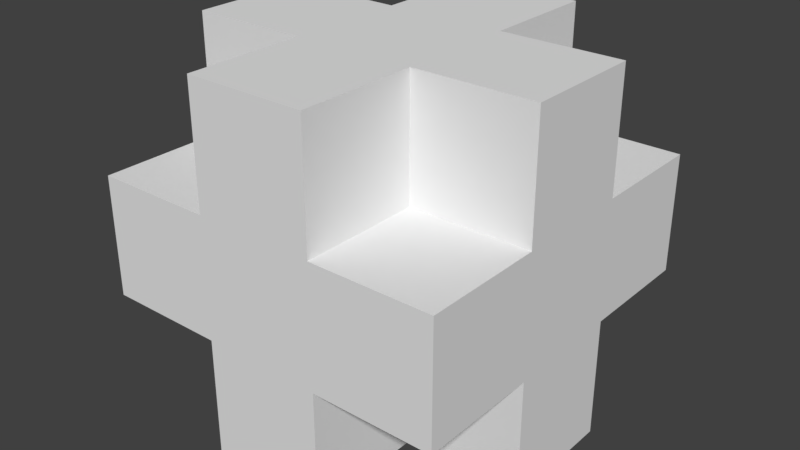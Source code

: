 # Source: PoisonBall.blend  (saved by Blender 2.79.0; exported with 4.5.12 LTS)
import bpy
from mathutils import Matrix  # noqa: F401  (used for matrix-valued properties, if any)

bpy.ops.wm.read_factory_settings(use_empty=True)
scene = bpy.context.scene
scene.name = 'Scene'

# ---- collections
col_collection_1 = bpy.data.collections.new('Collection 1'); scene.collection.children.link(col_collection_1)

# ---- world
world_world = bpy.data.worlds.new('World'); scene.world = world_world
world_world.color = (0.05088, 0.05088, 0.05088)
world_world.use_sun_shadow = False
world_world.sun_shadow_jitter_overblur = 0.0
world_world.cycles.sampling_method = 'MANUAL'

# ---- meshes
me_poisonball = bpy.data.meshes.new('PoisonBall')
me_poisonball.from_pydata([(-0.05, -0.15, -0.15), (-0.05, -0.15, -0.05), (-0.05, -0.05, -0.05), (-0.05, -0.05, -0.15), (-0.15, -0.05, -0.15), (-0.15, -0.05, -0.05), (-0.15, 0.05, -0.05), (-0.15, 0.05, -0.15), (-0.05, 0.05, -0.15), (-0.05, 0.05, -0.05), (-0.05, 0.15, -0.05), (-0.05, 0.15, -0.15), (-0.15, -0.15, -0.05), (-0.15, -0.15, 0.05), (-0.15, -0.05, 0.05), (-0.15, -0.05, -0.05), (-0.15, -0.05, -0.05), (-0.15, -0.05, 0.05), (-0.15, 0.05, 0.05), (-0.15, 0.05, -0.05), (-0.15, 0.05, -0.05), (-0.15, 0.05, 0.05), (-0.15, 0.15, 0.05), (-0.15, 0.15, -0.05), (-0.05, -0.15, 0.05), (-0.05, -0.15, 0.15), (-0.05, -0.05, 0.15), (-0.05, -0.05, 0.05), (-0.15, -0.05, 0.05), (-0.15, -0.05, 0.15), (-0.15, 0.05, 0.15), (-0.15, 0.05, 0.05), (-0.05, 0.05, 0.05), (-0.05, 0.05, 0.15), (-0.05, 0.15, 0.15), (-0.05, 0.15, 0.05), (0.05, -0.15, -0.15), (0.05, -0.05, -0.15), (0.05, -0.05, -0.05), (0.05, -0.15, -0.05), (0.15, -0.05, -0.15), (0.15, 0.05, -0.15), (0.15, 0.05, -0.05), (0.15, -0.05, -0.05), (0.05, 0.05, -0.15), (0.05, 0.15, -0.15), (0.05, 0.15, -0.05), (0.05, 0.05, -0.05), (0.15, -0.15, -0.05), (0.15, -0.05, -0.05), (0.15, -0.05, 0.05), (0.15, -0.15, 0.05), (0.15, -0.05, -0.05), (0.15, 0.05, -0.05), (0.15, 0.05, 0.05), (0.15, -0.05, 0.05), (0.15, 0.05, -0.05), (0.15, 0.15, -0.05), (0.15, 0.15, 0.05), (0.15, 0.05, 0.05), (0.05, -0.15, 0.05), (0.05, -0.05, 0.05), (0.05, -0.05, 0.15), (0.05, -0.15, 0.15), (0.15, -0.05, 0.05), (0.15, 0.05, 0.05), (0.15, 0.05, 0.15), (0.15, -0.05, 0.15), (0.05, 0.05, 0.05), (0.05, 0.15, 0.05), (0.05, 0.15, 0.15), (0.05, 0.05, 0.15), (-0.05, -0.15, -0.15), (0.05, -0.15, -0.15), (0.05, -0.15, -0.05), (-0.05, -0.15, -0.05), (-0.15, -0.05, -0.15), (-0.05, -0.05, -0.15), (-0.05, -0.05, -0.05), (-0.15, -0.05, -0.05), (0.05, -0.05, -0.15), (0.15, -0.05, -0.15), (0.15, -0.05, -0.05), (0.05, -0.05, -0.05), (-0.15, -0.15, -0.05), (-0.05, -0.15, -0.05), (-0.05, -0.15, 0.05), (-0.15, -0.15, 0.05), (-0.05, -0.15, -0.05), (0.05, -0.15, -0.05), (0.05, -0.15, 0.05), (-0.05, -0.15, 0.05), (0.05, -0.15, -0.05), (0.15, -0.15, -0.05), (0.15, -0.15, 0.05), (0.05, -0.15, 0.05), (-0.05, -0.15, 0.05), (0.05, -0.15, 0.05), (0.05, -0.15, 0.15), (-0.05, -0.15, 0.15), (-0.15, -0.05, 0.05), (-0.05, -0.05, 0.05), (-0.05, -0.05, 0.15), (-0.15, -0.05, 0.15), (0.05, -0.05, 0.05), (0.15, -0.05, 0.05), (0.15, -0.05, 0.15), (0.05, -0.05, 0.15), (-0.15, 0.05, -0.15), (-0.15, 0.05, -0.05), (-0.05, 0.05, -0.05), (-0.05, 0.05, -0.15), (0.05, 0.05, -0.15), (0.05, 0.05, -0.05), (0.15, 0.05, -0.05), (0.15, 0.05, -0.15), (-0.05, 0.15, -0.15), (-0.05, 0.15, -0.05), (0.05, 0.15, -0.05), (0.05, 0.15, -0.15), (-0.15, 0.15, -0.05), (-0.15, 0.15, 0.05), (-0.05, 0.15, 0.05), (-0.05, 0.15, -0.05), (-0.05, 0.15, -0.05), (-0.05, 0.15, 0.05), (0.05, 0.15, 0.05), (0.05, 0.15, -0.05), (0.05, 0.15, -0.05), (0.05, 0.15, 0.05), (0.15, 0.15, 0.05), (0.15, 0.15, -0.05), (-0.15, 0.05, 0.05), (-0.15, 0.05, 0.15), (-0.05, 0.05, 0.15), (-0.05, 0.05, 0.05), (0.05, 0.05, 0.05), (0.05, 0.05, 0.15), (0.15, 0.05, 0.15), (0.15, 0.05, 0.05), (-0.05, 0.15, 0.05), (-0.05, 0.15, 0.15), (0.05, 0.15, 0.15), (0.05, 0.15, 0.05), (-0.05, -0.15, -0.15), (-0.05, -0.05, -0.15), (0.05, -0.05, -0.15), (0.05, -0.15, -0.15), (-0.15, -0.05, -0.15), (-0.15, 0.05, -0.15), (-0.05, 0.05, -0.15), (-0.05, -0.05, -0.15), (-0.05, -0.05, -0.15), (-0.05, 0.05, -0.15), (0.05, 0.05, -0.15), (0.05, -0.05, -0.15), (0.05, -0.05, -0.15), (0.05, 0.05, -0.15), (0.15, 0.05, -0.15), (0.15, -0.05, -0.15), (-0.05, 0.05, -0.15), (-0.05, 0.15, -0.15), (0.05, 0.15, -0.15), (0.05, 0.05, -0.15), (-0.15, -0.15, -0.05), (-0.15, -0.05, -0.05), (-0.05, -0.05, -0.05), (-0.05, -0.15, -0.05), (0.05, -0.15, -0.05), (0.05, -0.05, -0.05), (0.15, -0.05, -0.05), (0.15, -0.15, -0.05), (-0.15, 0.05, -0.05), (-0.15, 0.15, -0.05), (-0.05, 0.15, -0.05), (-0.05, 0.05, -0.05), (0.05, 0.05, -0.05), (0.05, 0.15, -0.05), (0.15, 0.15, -0.05), (0.15, 0.05, -0.05), (-0.15, -0.15, 0.05), (-0.05, -0.15, 0.05), (-0.05, -0.05, 0.05), (-0.15, -0.05, 0.05), (0.05, -0.15, 0.05), (0.15, -0.15, 0.05), (0.15, -0.05, 0.05), (0.05, -0.05, 0.05), (-0.15, 0.05, 0.05), (-0.05, 0.05, 0.05), (-0.05, 0.15, 0.05), (-0.15, 0.15, 0.05), (0.05, 0.05, 0.05), (0.15, 0.05, 0.05), (0.15, 0.15, 0.05), (0.05, 0.15, 0.05), (-0.05, -0.15, 0.15), (0.05, -0.15, 0.15), (0.05, -0.05, 0.15), (-0.05, -0.05, 0.15), (-0.15, -0.05, 0.15), (-0.05, -0.05, 0.15), (-0.05, 0.05, 0.15), (-0.15, 0.05, 0.15), (-0.05, -0.05, 0.15), (0.05, -0.05, 0.15), (0.05, 0.05, 0.15), (-0.05, 0.05, 0.15), (0.05, -0.05, 0.15), (0.15, -0.05, 0.15), (0.15, 0.05, 0.15), (0.05, 0.05, 0.15), (-0.05, 0.05, 0.15), (0.05, 0.05, 0.15), (0.05, 0.15, 0.15), (-0.05, 0.15, 0.15)], [], [(0, 1, 2, 3), (4, 5, 6, 7), (8, 9, 10, 11), (12, 13, 14, 15), (16, 17, 18, 19), (20, 21, 22, 23), (24, 25, 26, 27), (28, 29, 30, 31), (32, 33, 34, 35), (36, 37, 38, 39), (40, 41, 42, 43), (44, 45, 46, 47), (48, 49, 50, 51), (52, 53, 54, 55), (56, 57, 58, 59), (60, 61, 62, 63), (64, 65, 66, 67), (68, 69, 70, 71), (72, 73, 74, 75), (76, 77, 78, 79), (80, 81, 82, 83), (84, 85, 86, 87), (88, 89, 90, 91), (92, 93, 94, 95), (96, 97, 98, 99), (100, 101, 102, 103), (104, 105, 106, 107), (108, 109, 110, 111), (112, 113, 114, 115), (116, 117, 118, 119), (120, 121, 122, 123), (124, 125, 126, 127), (128, 129, 130, 131), (132, 133, 134, 135), (136, 137, 138, 139), (140, 141, 142, 143), (144, 145, 146, 147), (148, 149, 150, 151), (152, 153, 154, 155), (156, 157, 158, 159), (160, 161, 162, 163), (164, 165, 166, 167), (168, 169, 170, 171), (172, 173, 174, 175), (176, 177, 178, 179), (180, 181, 182, 183), (184, 185, 186, 187), (188, 189, 190, 191), (192, 193, 194, 195), (196, 197, 198, 199), (200, 201, 202, 203), (204, 205, 206, 207), (208, 209, 210, 211), (212, 213, 214, 215)])
_ca = me_poisonball.color_attributes.new('Col', 'BYTE_COLOR', 'CORNER')
_ca.data.foreach_set('color', [0.0, 0.7231, 0.0, 1.0, 0.0, 0.7231, 0.0, 1.0, 0.0, 0.7231, 0.0, 1.0, 0.0, 0.7231, 0.0, 1.0, 0.0, 0.7231, 0.0, 1.0, 0.0, 0.7231, 0.0, 1.0, 0.0, 0.7231, 0.0, 1.0, 0.0, 0.7231, 0.0, 1.0, 0.0, 0.7231, 0.0, 1.0, 0.0, 0.7231, 0.0, 1.0, 0.0, 0.7231, 0.0, 1.0, 0.0, 0.7231, 0.0, 1.0, 0.0, 0.7231, 0.0, 1.0, 0.0, 0.7231, 0.0, 1.0, 0.0, 0.7231, 0.0, 1.0, 0.0, 0.7231, 0.0, 1.0, 0.0, 0.402, 0.0, 1.0, 0.0, 0.402, 0.0, 1.0, 0.0, 0.402, 0.0, 1.0, 0.0, 0.402, 0.0, 1.0, 0.0, 0.7231, 0.0, 1.0, 0.0, 0.7231, 0.0, 1.0, 0.0, 0.7231, 0.0, 1.0, 0.0, 0.7231, 0.0, 1.0, 0.0, 0.7231, 0.0, 1.0, 0.0, 0.7231, 0.0, 1.0, 0.0, 0.7231, 0.0, 1.0, 0.0, 0.7231, 0.0, 1.0, 0.0, 0.7231, 0.0, 1.0, 0.0, 0.7231, 0.0, 1.0, 0.0, 0.7231, 0.0, 1.0, 0.0, 0.7231, 0.0, 1.0, 0.0, 0.7231, 0.0, 1.0, 0.0, 0.7231, 0.0, 1.0, 0.0, 0.7231, 0.0, 1.0, 0.0, 0.7231, 0.0, 1.0, 0.0, 0.7231, 0.0, 1.0, 0.0, 0.7231, 0.0, 1.0, 0.0, 0.7231, 0.0, 1.0, 0.0, 0.7231, 0.0, 1.0, 0.0, 0.7231, 0.0, 1.0, 0.0, 0.7231, 0.0, 1.0, 0.0, 0.7231, 0.0, 1.0, 0.0, 0.7231, 0.0, 1.0, 0.0, 0.7231, 0.0, 1.0, 0.0, 0.7231, 0.0, 1.0, 0.0, 0.7231, 0.0, 1.0, 0.0, 0.7231, 0.0, 1.0, 0.0, 0.7231, 0.0, 1.0, 0.0, 0.7231, 0.0, 1.0, 0.0, 0.7231, 0.0, 1.0, 0.0, 0.7231, 0.0, 1.0, 0.0, 0.402, 0.0, 1.0, 0.0, 0.402, 0.0, 1.0, 0.0, 0.402, 0.0, 1.0, 0.0, 0.402, 0.0, 1.0, 0.0, 0.7231, 0.0, 1.0, 0.0, 0.7231, 0.0, 1.0, 0.0, 0.7231, 0.0, 1.0, 0.0, 0.7231, 0.0, 1.0, 0.0, 0.7231, 0.0, 1.0, 0.0, 0.7231, 0.0, 1.0, 0.0, 0.7231, 0.0, 1.0, 0.0, 0.7231, 0.0, 1.0, 0.0, 0.7231, 0.0, 1.0, 0.0, 0.7231, 0.0, 1.0, 0.0, 0.7231, 0.0, 1.0, 0.0, 0.7231, 0.0, 1.0, 0.0, 0.7231, 0.0, 1.0, 0.0, 0.7231, 0.0, 1.0, 0.0, 0.7231, 0.0, 1.0, 0.0, 0.7231, 0.0, 1.0, 0.0, 0.7231, 0.0, 1.0, 0.0, 0.7231, 0.0, 1.0, 0.0, 0.7231, 0.0, 1.0, 0.0, 0.7231, 0.0, 1.0, 0.0, 0.7231, 0.0, 1.0, 0.0, 0.7231, 0.0, 1.0, 0.0, 0.7231, 0.0, 1.0, 0.0, 0.7231, 0.0, 1.0, 0.0, 0.7231, 0.0, 1.0, 0.0, 0.7231, 0.0, 1.0, 0.0, 0.7231, 0.0, 1.0, 0.0, 0.7231, 0.0, 1.0, 0.0, 0.7231, 0.0, 1.0, 0.0, 0.7231, 0.0, 1.0, 0.0, 0.7231, 0.0, 1.0, 0.0, 0.7231, 0.0, 1.0, 0.0, 0.402, 0.0, 1.0, 0.0, 0.402, 0.0, 1.0, 0.0, 0.402, 0.0, 1.0, 0.0, 0.402, 0.0, 1.0, 0.0, 0.7231, 0.0, 1.0, 0.0, 0.7231, 0.0, 1.0, 0.0, 0.7231, 0.0, 1.0, 0.0, 0.7231, 0.0, 1.0, 0.0, 0.7231, 0.0, 1.0, 0.0, 0.7231, 0.0, 1.0, 0.0, 0.7231, 0.0, 1.0, 0.0, 0.7231, 0.0, 1.0, 0.0, 0.7231, 0.0, 1.0, 0.0, 0.7231, 0.0, 1.0, 0.0, 0.7231, 0.0, 1.0, 0.0, 0.7231, 0.0, 1.0, 0.0, 0.7231, 0.0, 1.0, 0.0, 0.7231, 0.0, 1.0, 0.0, 0.7231, 0.0, 1.0, 0.0, 0.7231, 0.0, 1.0, 0.0, 0.7231, 0.0, 1.0, 0.0, 0.7231, 0.0, 1.0, 0.0, 0.7231, 0.0, 1.0, 0.0, 0.7231, 0.0, 1.0, 0.0, 0.7231, 0.0, 1.0, 0.0, 0.7231, 0.0, 1.0, 0.0, 0.7231, 0.0, 1.0, 0.0, 0.7231, 0.0, 1.0, 0.0, 0.7231, 0.0, 1.0, 0.0, 0.7231, 0.0, 1.0, 0.0, 0.7231, 0.0, 1.0, 0.0, 0.7231, 0.0, 1.0, 0.0, 0.7231, 0.0, 1.0, 0.0, 0.7231, 0.0, 1.0, 0.0, 0.7231, 0.0, 1.0, 0.0, 0.7231, 0.0, 1.0, 0.0, 0.402, 0.0, 1.0, 0.0, 0.402, 0.0, 1.0, 0.0, 0.402, 0.0, 1.0, 0.0, 0.402, 0.0, 1.0, 0.0, 0.7231, 0.0, 1.0, 0.0, 0.7231, 0.0, 1.0, 0.0, 0.7231, 0.0, 1.0, 0.0, 0.7231, 0.0, 1.0, 0.0, 0.7231, 0.0, 1.0, 0.0, 0.7231, 0.0, 1.0, 0.0, 0.7231, 0.0, 1.0, 0.0, 0.7231, 0.0, 1.0, 0.0, 0.7231, 0.0, 1.0, 0.0, 0.7231, 0.0, 1.0, 0.0, 0.7231, 0.0, 1.0, 0.0, 0.7231, 0.0, 1.0, 0.0, 0.7231, 0.0, 1.0, 0.0, 0.7231, 0.0, 1.0, 0.0, 0.7231, 0.0, 1.0, 0.0, 0.7231, 0.0, 1.0, 0.0, 0.7231, 0.0, 1.0, 0.0, 0.7231, 0.0, 1.0, 0.0, 0.7231, 0.0, 1.0, 0.0, 0.7231, 0.0, 1.0, 0.0, 0.7231, 0.0, 1.0, 0.0, 0.7231, 0.0, 1.0, 0.0, 0.7231, 0.0, 1.0, 0.0, 0.7231, 0.0, 1.0, 0.0, 0.402, 0.0, 1.0, 0.0, 0.402, 0.0, 1.0, 0.0, 0.402, 0.0, 1.0, 0.0, 0.402, 0.0, 1.0, 0.0, 0.7231, 0.0, 1.0, 0.0, 0.7231, 0.0, 1.0, 0.0, 0.7231, 0.0, 1.0, 0.0, 0.7231, 0.0, 1.0, 0.0, 0.7231, 0.0, 1.0, 0.0, 0.7231, 0.0, 1.0, 0.0, 0.7231, 0.0, 1.0, 0.0, 0.7231, 0.0, 1.0, 0.0, 0.7231, 0.0, 1.0, 0.0, 0.7231, 0.0, 1.0, 0.0, 0.7231, 0.0, 1.0, 0.0, 0.7231, 0.0, 1.0, 0.0, 0.7231, 0.0, 1.0, 0.0, 0.7231, 0.0, 1.0, 0.0, 0.7231, 0.0, 1.0, 0.0, 0.7231, 0.0, 1.0, 0.0, 0.7231, 0.0, 1.0, 0.0, 0.7231, 0.0, 1.0, 0.0, 0.7231, 0.0, 1.0, 0.0, 0.7231, 0.0, 1.0, 0.0, 0.7231, 0.0, 1.0, 0.0, 0.7231, 0.0, 1.0, 0.0, 0.7231, 0.0, 1.0, 0.0, 0.7231, 0.0, 1.0, 0.0, 0.7231, 0.0, 1.0, 0.0, 0.7231, 0.0, 1.0, 0.0, 0.7231, 0.0, 1.0, 0.0, 0.7231, 0.0, 1.0, 0.0, 0.7231, 0.0, 1.0, 0.0, 0.7231, 0.0, 1.0, 0.0, 0.7231, 0.0, 1.0, 0.0, 0.7231, 0.0, 1.0, 0.0, 0.7231, 0.0, 1.0, 0.0, 0.7231, 0.0, 1.0, 0.0, 0.7231, 0.0, 1.0, 0.0, 0.7231, 0.0, 1.0, 0.0, 0.7231, 0.0, 1.0, 0.0, 0.7231, 0.0, 1.0, 0.0, 0.7231, 0.0, 1.0, 0.0, 0.7231, 0.0, 1.0, 0.0, 0.7231, 0.0, 1.0, 0.0, 0.7231, 0.0, 1.0, 0.0, 0.7231, 0.0, 1.0, 0.0, 0.7231, 0.0, 1.0, 0.0, 0.7231, 0.0, 1.0, 0.0, 0.7231, 0.0, 1.0, 0.0, 0.7231, 0.0, 1.0, 0.0, 0.7231, 0.0, 1.0, 0.0, 0.402, 0.0, 1.0, 0.0, 0.402, 0.0, 1.0, 0.0, 0.402, 0.0, 1.0, 0.0, 0.402, 0.0, 1.0, 0.0, 0.7231, 0.0, 1.0, 0.0, 0.7231, 0.0, 1.0, 0.0, 0.7231, 0.0, 1.0, 0.0, 0.7231, 0.0, 1.0, 0.0, 0.7231, 0.0, 1.0, 0.0, 0.7231, 0.0, 1.0, 0.0, 0.7231, 0.0, 1.0, 0.0, 0.7231, 0.0, 1.0])
me_poisonball.use_remesh_preserve_volume = False
me_poisonball.use_remesh_preserve_attributes = False
me_poisonball.use_mirror_vertex_groups = False
me_poisonball.update()

# ---- objects
ob_poisonball = bpy.data.objects.new('PoisonBall', me_poisonball)

# ---- transforms, parenting, visibility, modifiers, constraints
ob_poisonball.location = (0.0, 0.0, 0.0)
ob_poisonball.lineart.crease_threshold = 0.0

# ---- collection membership
col_collection_1.objects.link(ob_poisonball)

# ---- scene / render settings (as saved in the file)
scene.frame_start = 1; scene.frame_end = 250; scene.frame_set(1)
scene.render.engine = 'BLENDER_EEVEE_NEXT'
scene.render.resolution_percentage = 50
scene.render.dither_intensity = 0.0
scene.cycles.use_denoising = False
scene.cycles.samples = 128
scene.cycles.sampling_pattern = 'TABULATED_SOBOL'
scene.cycles.use_adaptive_sampling = False
scene.cycles.use_light_tree = False
scene.cycles.blur_glossy = 0.0
scene.cycles.sample_clamp_indirect = 0.0
scene.view_settings.view_transform = 'Standard'
bpy.context.view_layer.update()

# ---- added for rendering (the .blend has no active camera and no usable light): camera, sun
cam_auto = bpy.data.cameras.new('AutoCamera')
cam_auto.lens = 50.0
cam_auto.sensor_width = 36.0
cam_auto.clip_end = 1000.0
ob_auto_camera = bpy.data.objects.new('AutoCamera', cam_auto)
scene.collection.objects.link(ob_auto_camera)
ob_auto_camera.location = (0.480761, -0.576913, 0.384609)
ob_auto_camera.rotation_euler = (1.09748, -7.21219e-08, 0.694738)
scene.camera = ob_auto_camera
light_auto_sun = bpy.data.lights.new('AutoSun', 'SUN')
light_auto_sun.energy = 3.0
light_auto_sun.angle = 0.0523599
ob_auto_sun = bpy.data.objects.new('AutoSun', light_auto_sun)
scene.collection.objects.link(ob_auto_sun)
ob_auto_sun.rotation_euler = (0.872665, 0.174533, 0.523599)
bpy.context.view_layer.update()
